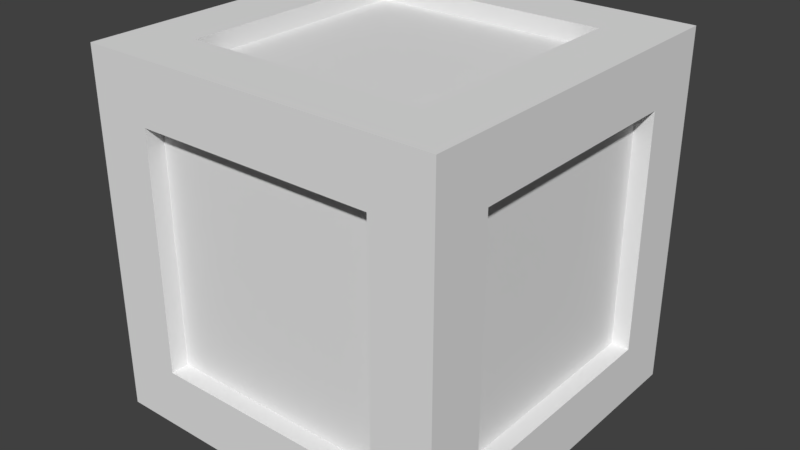 # Source: Indestructible_raw.blend  (saved by Blender 2.77.0; exported with 4.5.12 LTS)
import bpy
from mathutils import Matrix  # noqa: F401  (used for matrix-valued properties, if any)

bpy.ops.wm.read_factory_settings(use_empty=True)
scene = bpy.context.scene
scene.name = 'Scene'

# ---- collections
col_collection_1 = bpy.data.collections.new('Collection 1'); scene.collection.children.link(col_collection_1)

# ---- materials (node trees are filled in below, after node groups)
mat_material = bpy.data.materials.new('Material')
mat_material.alpha_threshold = 0.0
mat_material.use_transparent_shadow = False
mat_material.roughness = 0.5
mat_material.line_color = (0.0, 0.0, 0.0, 1.0)

# ---- material node trees

# ---- world
world_world = bpy.data.worlds.new('World'); scene.world = world_world
world_world.color = (0.05088, 0.05088, 0.05088)
world_world.use_sun_shadow = False
world_world.sun_shadow_jitter_overblur = 0.0
world_world.cycles.sampling_method = 'MANUAL'

# ---- meshes
me_cube = bpy.data.meshes.new('Cube')
me_cube.from_pydata([(0.5, 0.5, -0.5), (0.5, -0.5, -0.5), (-0.5, -0.5, -0.5), (-0.5, 0.5, -0.5), (0.5, 0.5, 0.5), (0.5, -0.5, 0.5), (-0.5, -0.5, 0.5), (-0.5, 0.5, 0.5), (-0.3333, 0.5, -0.5), (-0.3333, -0.5, -0.5), (-0.3333, 0.5, 0.5), (-0.3333, -0.5, 0.5), (0.3333, 0.5, -0.5), (0.3333, -0.5, -0.5), (0.3333, 0.5, 0.5), (0.3333, -0.5, 0.5), (0.5, -0.3333, -0.5), (-0.5, -0.3333, -0.5), (0.5, -0.3333, 0.5), (-0.5, -0.3333, 0.5), (-0.3333, -0.3333, 0.5), (-0.3333, -0.3333, -0.5), (0.3333, -0.3333, -0.5), (0.3333, -0.3333, 0.5), (-0.5, 0.3333, -0.5), (-0.5, 0.3333, 0.5), (-0.3333, 0.3333, -0.5), (0.3333, 0.3333, -0.5), (0.5, 0.3333, -0.5), (0.5, 0.3333, 0.5), (-0.3333, 0.3333, 0.5), (0.3333, 0.3333, 0.5), (0.5, 0.5, -0.3333), (0.5, -0.5, -0.3333), (-0.5, -0.5, -0.3333), (-0.5, 0.5, -0.3333), (-0.3333, 0.5, -0.3333), (-0.3333, -0.5, -0.3333), (0.3333, -0.5, -0.3333), (0.3333, 0.5, -0.3333), (-0.5, -0.3333, -0.3333), (0.5, -0.3333, -0.3333), (0.5, 0.3333, -0.3333), (-0.5, 0.3333, -0.3333), (0.5, 0.5, 0.3333), (0.5, -0.5, 0.3333), (-0.5, -0.5, 0.3333), (-0.5, 0.5, 0.3333), (-0.3333, 0.5, 0.3333), (0.3333, 0.5, 0.3333), (-0.3333, -0.5, 0.3333), (0.3333, -0.5, 0.3333), (-0.5, -0.3333, 0.3333), (0.5, -0.3333, 0.3333), (0.5, 0.3333, 0.3333), (-0.5, 0.3333, 0.3333), (0.3333, 0.5, -0.3333), (-0.3333, 0.5, -0.3333), (-0.3333, 0.5, 0.3333), (0.3333, 0.5, 0.3333), (0.3333, 0.5, -0.3333), (-0.3333, 0.5, -0.3333), (-0.3333, 0.5, 0.3333), (0.3333, 0.5, 0.3333), (0.3333, 0.45, -0.3333), (-0.3333, 0.45, -0.3333), (-0.3333, 0.45, 0.3333), (0.3333, 0.45, 0.3333), (-0.5, -0.3333, 0.3333), (-0.5, -0.3333, -0.3333), (-0.5, 0.3333, 0.3333), (-0.5, 0.3333, -0.3333), (-0.5, -0.3333, 0.3333), (-0.5, -0.3333, -0.3333), (-0.5, 0.3333, 0.3333), (-0.5, 0.3333, -0.3333), (-0.45, -0.3333, 0.3333), (-0.45, -0.3333, -0.3333), (-0.45, 0.3333, 0.3333), (-0.45, 0.3333, -0.3333), (0.45, -0.3333, 0.3333), (0.45, -0.3333, -0.3333), (0.45, 0.3333, 0.3333), (0.45, 0.3333, -0.3333), (-0.3333, -0.45, 0.3333), (-0.3333, -0.45, -0.3333), (0.3333, -0.45, 0.3333), (0.3333, -0.45, -0.3333), (0.3333, -0.3333, -0.45), (-0.3333, -0.3333, -0.45), (-0.3333, 0.3333, -0.45), (0.3333, 0.3333, -0.45), (-0.3333, 0.3333, 0.45), (-0.3333, -0.3333, 0.45), (0.3333, 0.3333, 0.45), (0.3333, -0.3333, 0.45)], [], [(21, 9, 2, 17), (20, 19, 6, 11), (53, 18, 5, 45), (50, 11, 6, 46), (55, 25, 7, 47), (36, 8, 3, 35), (39, 12, 8, 36), (51, 15, 11, 50), (23, 20, 11, 15), (22, 13, 9, 21), (16, 1, 13, 22), (18, 23, 15, 5), (45, 5, 15, 51), (32, 0, 12, 39), (29, 31, 23, 18), (28, 16, 22, 27), (22, 21, 89, 88), (30, 20, 93, 92), (46, 6, 19, 52), (54, 29, 18, 53), (30, 25, 19, 20), (26, 21, 17, 24), (8, 26, 24, 3), (10, 7, 25, 30), (44, 4, 29, 54), (14, 10, 30, 31), (12, 27, 26, 8), (0, 28, 27, 12), (4, 14, 31, 29), (52, 19, 25, 55), (17, 40, 43, 24), (0, 32, 42, 28), (28, 42, 41, 16), (2, 34, 40, 17), (44, 32, 39, 49), (1, 33, 38, 13), (13, 38, 37, 9), (39, 36, 57, 56), (48, 36, 35, 47), (24, 43, 35, 3), (9, 37, 34, 2), (16, 41, 33, 1), (10, 48, 47, 7), (14, 49, 48, 10), (4, 44, 49, 14), (55, 43, 71, 70), (32, 44, 54, 42), (53, 41, 81, 80), (34, 46, 52, 40), (33, 45, 51, 38), (51, 50, 84, 86), (43, 55, 47, 35), (37, 50, 46, 34), (41, 53, 45, 33), (58, 59, 63, 62), (36, 48, 58, 57), (48, 49, 59, 58), (49, 39, 56, 59), (63, 60, 64, 67), (57, 58, 62, 61), (59, 56, 60, 63), (56, 57, 61, 60), (67, 64, 65, 66), (60, 61, 65, 64), (62, 63, 67, 66), (61, 62, 66, 65), (68, 70, 74, 72), (43, 40, 69, 71), (40, 52, 68, 69), (52, 55, 70, 68), (75, 73, 77, 79), (70, 71, 75, 74), (71, 69, 73, 75), (69, 68, 72, 73), (77, 76, 78, 79), (73, 72, 76, 77), (72, 74, 78, 76), (74, 75, 79, 78), (83, 82, 80, 81), (41, 42, 83, 81), (42, 54, 82, 83), (54, 53, 80, 82), (87, 86, 84, 85), (37, 38, 87, 85), (50, 37, 85, 84), (38, 51, 86, 87), (91, 88, 89, 90), (27, 22, 88, 91), (26, 27, 91, 90), (21, 26, 90, 89), (94, 92, 93, 95), (20, 23, 95, 93), (23, 31, 94, 95), (31, 30, 92, 94)])
me_cube.materials.append(mat_material)
me_cube.use_remesh_preserve_volume = False
me_cube.use_remesh_preserve_attributes = False
me_cube.use_mirror_vertex_groups = False
me_cube.update()

# ---- objects
ob_cube = bpy.data.objects.new('Cube', me_cube)

# ---- transforms, parenting, visibility, modifiers, constraints
ob_cube.location = (0.0, 0.0, 0.0)
ob_cube.lock_rotations_4d = False
ob_cube.lock_scale = (True, True, True)
ob_cube.empty_display_type = 'ARROWS'
ob_cube.lineart.crease_threshold = 0.0

# ---- collection membership
col_collection_1.objects.link(ob_cube)

# ---- scene / render settings (as saved in the file)
scene.frame_start = 1; scene.frame_end = 250; scene.frame_set(1)
scene.render.engine = 'BLENDER_EEVEE_NEXT'
scene.render.resolution_percentage = 50
scene.render.dither_intensity = 0.0
scene.cycles.use_denoising = False
scene.cycles.samples = 128
scene.cycles.sampling_pattern = 'TABULATED_SOBOL'
scene.cycles.light_sampling_threshold = 0.0
scene.cycles.use_adaptive_sampling = False
scene.cycles.use_light_tree = False
scene.cycles.blur_glossy = 0.0
scene.cycles.sample_clamp_indirect = 0.0
scene.view_settings.view_transform = 'Standard'
bpy.context.view_layer.update()

# ---- added for rendering (the .blend has no active camera and no usable light): camera, sun
cam_auto = bpy.data.cameras.new('AutoCamera')
cam_auto.lens = 50.0
cam_auto.sensor_width = 36.0
cam_auto.clip_end = 1000.0
ob_auto_camera = bpy.data.objects.new('AutoCamera', cam_auto)
scene.collection.objects.link(ob_auto_camera)
ob_auto_camera.location = (1.60254, -1.92304, 1.28203)
ob_auto_camera.rotation_euler = (1.09748, -7.21219e-08, 0.694738)
scene.camera = ob_auto_camera
light_auto_sun = bpy.data.lights.new('AutoSun', 'SUN')
light_auto_sun.energy = 3.0
light_auto_sun.angle = 0.0523599
ob_auto_sun = bpy.data.objects.new('AutoSun', light_auto_sun)
scene.collection.objects.link(ob_auto_sun)
ob_auto_sun.rotation_euler = (0.872665, 0.174533, 0.523599)
bpy.context.view_layer.update()

